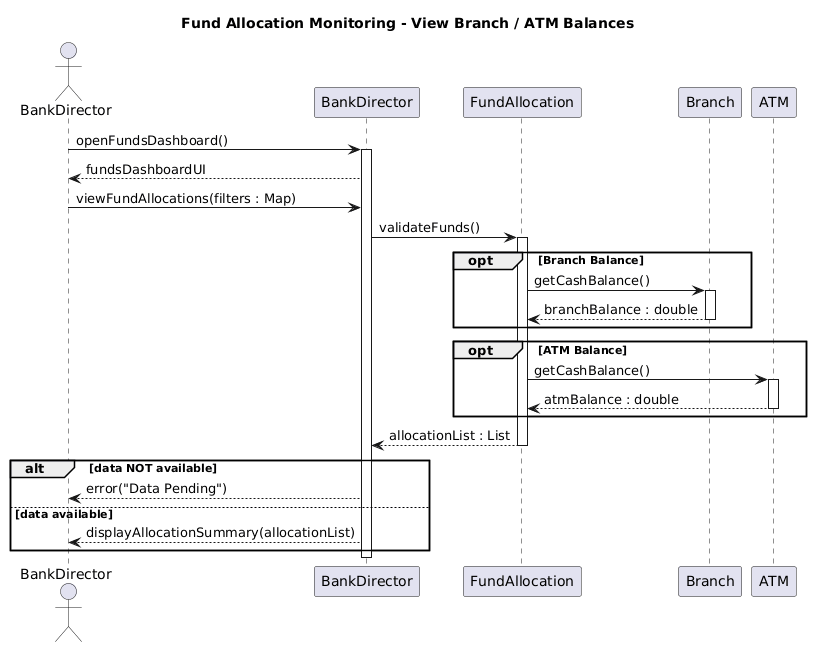

The diagram above was rendered by PlantUML. Its source (embedded in the PNG):
@startuml
title Fund Allocation Monitoring - View Branch / ATM Balances

actor "BankDirector" as Dir
participant "BankDirector" as DC
participant "FundAllocation" as FA
participant "Branch" as B
participant "ATM" as ATM

Dir -> DC : openFundsDashboard()
activate DC
DC --> Dir : fundsDashboardUI

Dir -> DC : viewFundAllocations(filters : Map)

DC -> FA : validateFunds()
activate FA

opt Branch Balance
    FA -> B : getCashBalance()
    activate B
    B --> FA : branchBalance : double
    deactivate B
end

opt ATM Balance
    FA -> ATM : getCashBalance()
    activate ATM
    ATM --> FA : atmBalance : double
    deactivate ATM
end

FA --> DC : allocationList : List
deactivate FA



alt data NOT available
    DC --> Dir : error("Data Pending")

else data available
    DC --> Dir : displayAllocationSummary(allocationList)
end

deactivate DC
@enduml